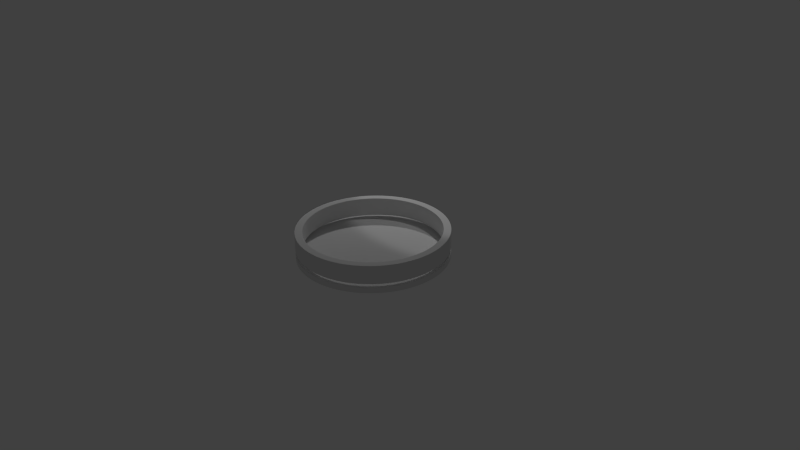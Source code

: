 # Source: bee_arena_1.blend  (saved by Blender 2.76.0; exported with 4.5.12 LTS)
import bpy
from mathutils import Matrix  # noqa: F401  (used for matrix-valued properties, if any)

bpy.ops.wm.read_factory_settings(use_empty=True)
scene = bpy.context.scene
scene.name = 'Scene'

# ---- collections
col_collection_1 = bpy.data.collections.new('Collection 1'); scene.collection.children.link(col_collection_1)
col_collection_2 = bpy.data.collections.new('Collection 2'); scene.collection.children.link(col_collection_2)

# ---- materials (node trees are filled in below, after node groups)
mat_arena_floor = bpy.data.materials.new('Arena Floor')
mat_arena_floor.alpha_threshold = 0.0
mat_arena_floor.use_transparent_shadow = False
mat_arena_floor.roughness = 0.5

# ---- material node trees

# ---- world
world_world = bpy.data.worlds.new('World'); scene.world = world_world
world_world.color = (0.05088, 0.05088, 0.05088)
world_world.use_sun_shadow = False
world_world.sun_shadow_jitter_overblur = 0.0
world_world.cycles.sampling_method = 'MANUAL'
world_world.cycles.sample_map_resolution = 256

# ---- cameras
cam_camera = bpy.data.cameras.new('Camera')
cam_camera.clip_end = 100.0
cam_camera.lens = 35.0
cam_camera.sensor_width = 32.0
cam_camera.sensor_height = 18.0
cam_camera.ortho_scale = 7.314
cam_camera.dof.focus_distance = 0.0
cam_camera.dof.aperture_fstop = 128.0

# ---- lights
light_spot = bpy.data.lights.new('Spot', 'SPOT')
light_spot.transmission_factor = 0.0
light_spot.energy = 100.0
light_spot.shadow_buffer_clip_start = 0.5
light_spot.shadow_soft_size = 0.1
light_spot.shadow_maximum_resolution = 0.006
light_spot.use_absolute_resolution = True
light_spot.cycles.use_multiple_importance_sampling = False
light_point = bpy.data.lights.new('Point', 'POINT')
light_point.transmission_factor = 0.0
light_point.energy = 100.0
light_point.shadow_buffer_clip_start = 0.5
light_point.shadow_soft_size = 0.1
light_point.shadow_maximum_resolution = 0.006
light_point.use_absolute_resolution = True
light_point.cycles.use_multiple_importance_sampling = False

# ---- meshes
me_cylinder_002 = bpy.data.meshes.new('Cylinder.002')
me_cylinder_002.from_pydata([(0.0, 1.0, -1.0), (0.0, 1.0, 1.0), (0.1951, 0.9808, -1.0), (0.1951, 0.9808, 1.0), (0.3827, 0.9239, -1.0), (0.3827, 0.9239, 1.0), (0.5556, 0.8315, -1.0), (0.5556, 0.8315, 1.0), (0.7071, 0.7071, -1.0), (0.7071, 0.7071, 1.0), (0.8315, 0.5556, -1.0), (0.8315, 0.5556, 1.0), (0.9239, 0.3827, -1.0), (0.9239, 0.3827, 1.0), (0.9808, 0.1951, -1.0), (0.9808, 0.1951, 1.0), (1.0, 7.55e-08, -1.0), (1.0, 7.55e-08, 1.0), (0.9808, -0.1951, -1.0), (0.9808, -0.1951, 1.0), (0.9239, -0.3827, -1.0), (0.9239, -0.3827, 1.0), (0.8315, -0.5556, -1.0), (0.8315, -0.5556, 1.0), (0.7071, -0.7071, -1.0), (0.7071, -0.7071, 1.0), (0.5556, -0.8315, -1.0), (0.5556, -0.8315, 1.0), (0.3827, -0.9239, -1.0), (0.3827, -0.9239, 1.0), (0.1951, -0.9808, -1.0), (0.1951, -0.9808, 1.0), (-3.258e-07, -1.0, -1.0), (-3.258e-07, -1.0, 1.0), (-0.1951, -0.9808, -1.0), (-0.1951, -0.9808, 1.0), (-0.3827, -0.9239, -1.0), (-0.3827, -0.9239, 1.0), (-0.5556, -0.8315, -1.0), (-0.5556, -0.8315, 1.0), (-0.7071, -0.7071, -1.0), (-0.7071, -0.7071, 1.0), (-0.8315, -0.5556, -1.0), (-0.8315, -0.5556, 1.0), (-0.9239, -0.3827, -1.0), (-0.9239, -0.3827, 1.0), (-0.9808, -0.1951, -1.0), (-0.9808, -0.1951, 1.0), (-1.0, 9.656e-07, -1.0), (-1.0, 9.656e-07, 1.0), (-0.9808, 0.1951, -1.0), (-0.9808, 0.1951, 1.0), (-0.9239, 0.3827, -1.0), (-0.9239, 0.3827, 1.0), (-0.8315, 0.5556, -1.0), (-0.8315, 0.5556, 1.0), (-0.7071, 0.7071, -1.0), (-0.7071, 0.7071, 1.0), (-0.5556, 0.8315, -1.0), (-0.5556, 0.8315, 1.0), (-0.3827, 0.9239, -1.0), (-0.3827, 0.9239, 1.0), (-0.1951, 0.9808, -1.0), (-0.1951, 0.9808, 1.0), (0.0, 1.0, 0.6667), (0.1951, 0.9808, 0.6667), (0.3827, 0.9239, 0.6667), (0.5556, 0.8315, 0.6667), (0.7071, 0.7071, 0.6667), (0.8315, 0.5556, 0.6667), (0.9239, 0.3827, 0.6667), (0.9808, 0.1951, 0.6667), (1.0, 7.55e-08, 0.6667), (0.9808, -0.1951, 0.6667), (0.9239, -0.3827, 0.6667), (0.8315, -0.5556, 0.6667), (0.7071, -0.7071, 0.6667), (0.5556, -0.8315, 0.6667), (0.3827, -0.9239, 0.6667), (0.1951, -0.9808, 0.6667), (-3.258e-07, -1.0, 0.6667), (-0.1951, -0.9808, 0.6667), (-0.3827, -0.9239, 0.6667), (-0.5556, -0.8315, 0.6667), (-0.7071, -0.7071, 0.6667), (-0.8315, -0.5556, 0.6667), (-0.9239, -0.3827, 0.6667), (-0.9808, -0.1951, 0.6667), (-1.0, 9.656e-07, 0.6667), (-0.9808, 0.1951, 0.6667), (-0.9239, 0.3827, 0.6667), (-0.8315, 0.5556, 0.6667), (-0.7071, 0.7071, 0.6667), (-0.5556, 0.8315, 0.6667), (-0.3827, 0.9239, 0.6667), (-0.1951, 0.9808, 0.6667), (0.1951, 0.9808, -0.6795), (0.3827, 0.9239, -0.6795), (0.5556, 0.8315, -0.6795), (0.7071, 0.7071, -0.6795), (0.8315, 0.5556, -0.6795), (0.9239, 0.3827, -0.6795), (0.9808, 0.1951, -0.6795), (1.0, 7.55e-08, -0.6795), (0.9808, -0.1951, -0.6795), (0.9239, -0.3827, -0.6795), (0.8315, -0.5556, -0.6795), (0.7071, -0.7071, -0.6795), (0.5556, -0.8315, -0.6795), (0.3827, -0.9239, -0.6795), (0.1951, -0.9808, -0.6795), (-3.258e-07, -1.0, -0.6795), (-0.1951, -0.9808, -0.6795), (-0.3827, -0.9239, -0.6795), (-0.5556, -0.8315, -0.6795), (-0.7071, -0.7071, -0.6795), (-0.8315, -0.5556, -0.6795), (-0.9239, -0.3827, -0.6795), (-0.9808, -0.1951, -0.6795), (-1.0, 9.656e-07, -0.6795), (-0.9808, 0.1951, -0.6795), (-0.9239, 0.3827, -0.6795), (-0.8315, 0.5556, -0.6795), (-0.7071, 0.7071, -0.6795), (-0.5556, 0.8315, -0.6795), (-0.3827, 0.9239, -0.6795), (-0.1951, 0.9808, -0.6795), (0.0, 1.0, -0.6795), (0.192, 0.9653, 1.0), (1.87e-09, 0.9843, 1.0), (0.3767, 0.9093, 1.0), (0.5468, 0.8184, 1.0), (0.696, 0.696, 1.0), (0.8184, 0.5468, 1.0), (0.9093, 0.3767, 1.0), (0.9653, 0.192, 1.0), (0.9843, 7.894e-08, 1.0), (0.9653, -0.192, 1.0), (0.9093, -0.3767, 1.0), (0.8184, -0.5468, 1.0), (0.696, -0.696, 1.0), (0.5468, -0.8184, 1.0), (0.3767, -0.9093, 1.0), (0.192, -0.9653, 1.0), (-3.188e-07, -0.9843, 1.0), (-0.192, -0.9653, 1.0), (-0.3767, -0.9093, 1.0), (-0.5468, -0.8184, 1.0), (-0.696, -0.696, 1.0), (-0.8184, -0.5468, 1.0), (-0.9093, -0.3767, 1.0), (-0.9653, -0.192, 1.0), (-0.9843, 9.55e-07, 1.0), (-0.9653, 0.192, 1.0), (-0.9093, 0.3767, 1.0), (-0.8184, 0.5468, 1.0), (-0.696, 0.696, 1.0), (-0.5468, 0.8184, 1.0), (-0.3767, 0.9093, 1.0), (-0.192, 0.9653, 1.0), (2.983e-09, 0.9749, -1.0), (0.1902, 0.9561, -1.0), (0.3731, 0.9007, -1.0), (0.5416, 0.8106, -1.0), (0.6893, 0.6893, -1.0), (0.8106, 0.5416, -1.0), (0.9007, 0.3731, -1.0), (0.9561, 0.1902, -1.0), (0.9749, 8.1e-08, -1.0), (0.9561, -0.1902, -1.0), (0.9007, -0.3731, -1.0), (0.8106, -0.5416, -1.0), (0.6893, -0.6893, -1.0), (0.5416, -0.8106, -1.0), (0.3731, -0.9007, -1.0), (0.1902, -0.9561, -1.0), (-3.147e-07, -0.9749, -1.0), (-0.1902, -0.9561, -1.0), (-0.3731, -0.9007, -1.0), (-0.5416, -0.8106, -1.0), (-0.6893, -0.6893, -1.0), (-0.8106, -0.5416, -1.0), (-0.9007, -0.3731, -1.0), (-0.9561, -0.1902, -1.0), (-0.9749, 9.487e-07, -1.0), (-0.9561, 0.1902, -1.0), (-0.9007, 0.3731, -1.0), (-0.8106, 0.5416, -1.0), (-0.6893, 0.6893, -1.0), (-0.5416, 0.8106, -1.0), (-0.3731, 0.9007, -1.0), (-0.1902, 0.9561, -1.0)], [], [(64, 1, 3, 65), (65, 3, 5, 66), (66, 5, 7, 67), (67, 7, 9, 68), (68, 9, 11, 69), (69, 11, 13, 70), (70, 13, 15, 71), (71, 15, 17, 72), (72, 17, 19, 73), (73, 19, 21, 74), (74, 21, 23, 75), (75, 23, 25, 76), (76, 25, 27, 77), (77, 27, 29, 78), (78, 29, 31, 79), (79, 31, 33, 80), (80, 33, 35, 81), (81, 35, 37, 82), (82, 37, 39, 83), (83, 39, 41, 84), (84, 41, 43, 85), (85, 43, 45, 86), (86, 45, 47, 87), (87, 47, 49, 88), (88, 49, 51, 89), (89, 51, 53, 90), (90, 53, 55, 91), (91, 55, 57, 92), (92, 57, 59, 93), (93, 59, 61, 94), (15, 13, 134, 135), (95, 63, 1, 64), (94, 61, 63, 95), (48, 50, 185, 184), (125, 94, 95, 126), (126, 95, 64, 127), (124, 93, 94, 125), (123, 92, 93, 124), (122, 91, 92, 123), (121, 90, 91, 122), (120, 89, 90, 121), (119, 88, 89, 120), (118, 87, 88, 119), (117, 86, 87, 118), (116, 85, 86, 117), (115, 84, 85, 116), (114, 83, 84, 115), (113, 82, 83, 114), (112, 81, 82, 113), (111, 80, 81, 112), (110, 79, 80, 111), (109, 78, 79, 110), (108, 77, 78, 109), (107, 76, 77, 108), (106, 75, 76, 107), (105, 74, 75, 106), (104, 73, 74, 105), (103, 72, 73, 104), (102, 71, 72, 103), (101, 70, 71, 102), (100, 69, 70, 101), (99, 68, 69, 100), (98, 67, 68, 99), (97, 66, 67, 98), (96, 65, 66, 97), (127, 64, 65, 96), (0, 127, 96, 2), (2, 96, 97, 4), (4, 97, 98, 6), (6, 98, 99, 8), (8, 99, 100, 10), (10, 100, 101, 12), (12, 101, 102, 14), (14, 102, 103, 16), (16, 103, 104, 18), (18, 104, 105, 20), (20, 105, 106, 22), (22, 106, 107, 24), (24, 107, 108, 26), (26, 108, 109, 28), (28, 109, 110, 30), (30, 110, 111, 32), (32, 111, 112, 34), (34, 112, 113, 36), (36, 113, 114, 38), (38, 114, 115, 40), (40, 115, 116, 42), (42, 116, 117, 44), (44, 117, 118, 46), (46, 118, 119, 48), (48, 119, 120, 50), (50, 120, 121, 52), (52, 121, 122, 54), (54, 122, 123, 56), (56, 123, 124, 58), (58, 124, 125, 60), (62, 126, 127, 0), (60, 125, 126, 62), (128, 129, 159, 158, 157, 156, 155, 154, 153, 152, 151, 150, 149, 148, 147, 146, 145, 144, 143, 142, 141, 140, 139, 138, 137, 136, 135, 134, 133, 132, 131, 130), (33, 31, 143, 144), (51, 49, 152, 153), (7, 5, 130, 131), (25, 23, 139, 140), (43, 41, 148, 149), (61, 59, 157, 158), (17, 15, 135, 136), (35, 33, 144, 145), (53, 51, 153, 154), (9, 7, 131, 132), (27, 25, 140, 141), (45, 43, 149, 150), (63, 61, 158, 159), (19, 17, 136, 137), (37, 35, 145, 146), (55, 53, 154, 155), (11, 9, 132, 133), (29, 27, 141, 142), (47, 45, 150, 151), (3, 1, 129, 128), (1, 63, 159, 129), (21, 19, 137, 138), (39, 37, 146, 147), (57, 55, 155, 156), (13, 11, 133, 134), (31, 29, 142, 143), (49, 47, 151, 152), (5, 3, 128, 130), (23, 21, 138, 139), (41, 39, 147, 148), (59, 57, 156, 157), (160, 161, 162, 163, 164, 165, 166, 167, 168, 169, 170, 171, 172, 173, 174, 175, 176, 177, 178, 179, 180, 181, 182, 183, 184, 185, 186, 187, 188, 189, 190, 191), (4, 6, 163, 162), (22, 24, 172, 171), (40, 42, 181, 180), (58, 60, 190, 189), (14, 16, 168, 167), (32, 34, 177, 176), (50, 52, 186, 185), (6, 8, 164, 163), (24, 26, 173, 172), (42, 44, 182, 181), (60, 62, 191, 190), (16, 18, 169, 168), (34, 36, 178, 177), (52, 54, 187, 186), (8, 10, 165, 164), (26, 28, 174, 173), (44, 46, 183, 182), (0, 2, 161, 160), (62, 0, 160, 191), (18, 20, 170, 169), (36, 38, 179, 178), (54, 56, 188, 187), (10, 12, 166, 165), (28, 30, 175, 174), (46, 48, 184, 183), (2, 4, 162, 161), (20, 22, 171, 170), (38, 40, 180, 179), (56, 58, 189, 188), (12, 14, 167, 166), (30, 32, 176, 175)])
me_cylinder_002.materials.append(mat_arena_floor)
me_cylinder_002.use_remesh_preserve_volume = False
me_cylinder_002.use_remesh_preserve_attributes = False
me_cylinder_002.use_mirror_vertex_groups = False
me_cylinder_002.update()
me_cylinder_004 = bpy.data.meshes.new('Cylinder.004')
me_cylinder_004.from_pydata([(-7.194e-08, 1.0, -0.1254), (-7.194e-08, 1.0, 0.1254), (0.1951, 0.9808, -0.1254), (0.1951, 0.9808, 0.1254), (0.3827, 0.9239, -0.1254), (0.3827, 0.9239, 0.1254), (0.5556, 0.8315, -0.1254), (0.5556, 0.8315, 0.1254), (0.7071, 0.7071, -0.1254), (0.7071, 0.7071, 0.1254), (0.8315, 0.5556, -0.1254), (0.8315, 0.5556, 0.1254), (0.9239, 0.3827, -0.1254), (0.9239, 0.3827, 0.1254), (0.9808, 0.1951, -0.1254), (0.9808, 0.1951, 0.1254), (1.0, -2.537e-07, -0.1254), (1.0, -2.537e-07, 0.1254), (0.9808, -0.1951, -0.1254), (0.9808, -0.1951, 0.1254), (0.9239, -0.3827, -0.1254), (0.9239, -0.3827, 0.1254), (0.8315, -0.5556, -0.1254), (0.8315, -0.5556, 0.1254), (0.7071, -0.7071, -0.1254), (0.7071, -0.7071, 0.1254), (0.5556, -0.8315, -0.1254), (0.5556, -0.8315, 0.1254), (0.3827, -0.9239, -0.1254), (0.3827, -0.9239, 0.1254), (0.1951, -0.9808, -0.1254), (0.1951, -0.9808, 0.1254), (-3.978e-07, -1.0, -0.1254), (-3.978e-07, -1.0, 0.1254), (-0.1951, -0.9808, -0.1254), (-0.1951, -0.9808, 0.1254), (-0.3827, -0.9239, -0.1254), (-0.3827, -0.9239, 0.1254), (-0.5556, -0.8315, -0.1254), (-0.5556, -0.8315, 0.1254), (-0.7071, -0.7071, -0.1254), (-0.7071, -0.7071, 0.1254), (-0.8315, -0.5556, -0.1254), (-0.8315, -0.5556, 0.1254), (-0.9239, -0.3827, -0.1254), (-0.9239, -0.3827, 0.1254), (-0.9808, -0.1951, -0.1254), (-0.9808, -0.1951, 0.1254), (-1.0, 6.364e-07, -0.1254), (-1.0, 6.364e-07, 0.1254), (-0.9808, 0.1951, -0.1254), (-0.9808, 0.1951, 0.1254), (-0.9239, 0.3827, -0.1254), (-0.9239, 0.3827, 0.1254), (-0.8315, 0.5556, -0.1254), (-0.8315, 0.5556, 0.1254), (-0.7071, 0.7071, -0.1254), (-0.7071, 0.7071, 0.1254), (-0.5556, 0.8315, -0.1254), (-0.5556, 0.8315, 0.1254), (-0.3827, 0.9239, -0.1254), (-0.3827, 0.9239, 0.1254), (-0.1951, 0.9808, -0.1254), (-0.1951, 0.9808, 0.1254), (0.1756, 0.8827, 0.1254), (-6.007e-08, 0.9, 0.1254), (0.3444, 0.8315, 0.1254), (0.5, 0.7483, 0.1254), (0.6364, 0.6364, 0.1254), (0.7483, 0.5, 0.1254), (0.8315, 0.3444, 0.1254), (0.8827, 0.1756, 0.1254), (0.9, -2.318e-07, 0.1254), (0.8827, -0.1756, 0.1254), (0.8315, -0.3444, 0.1254), (0.7483, -0.5, 0.1254), (0.6364, -0.6364, 0.1254), (0.5, -0.7483, 0.1254), (0.3444, -0.8315, 0.1254), (0.1756, -0.8827, 0.1254), (-3.533e-07, -0.9, 0.1254), (-0.1756, -0.8827, 0.1254), (-0.3444, -0.8315, 0.1254), (-0.5, -0.7483, 0.1254), (-0.6364, -0.6364, 0.1254), (-0.7483, -0.5, 0.1254), (-0.8315, -0.3444, 0.1254), (-0.8827, -0.1756, 0.1254), (-0.9, 5.692e-07, 0.1254), (-0.8827, 0.1756, 0.1254), (-0.8315, 0.3444, 0.1254), (-0.7483, 0.5, 0.1254), (-0.6364, 0.6364, 0.1254), (-0.5, 0.7483, 0.1254), (-0.3444, 0.8315, 0.1254), (-0.1756, 0.8827, 0.1254), (0.1756, 0.8827, -0.1254), (-6.007e-08, 0.9, -0.1254), (0.3444, 0.8315, -0.1254), (0.5, 0.7483, -0.1254), (0.6364, 0.6364, -0.1254), (0.7483, 0.5, -0.1254), (0.8315, 0.3444, -0.1254), (0.8827, 0.1756, -0.1254), (0.9, -2.318e-07, -0.1254), (0.8827, -0.1756, -0.1254), (0.8315, -0.3444, -0.1254), (0.7483, -0.5, -0.1254), (0.6364, -0.6364, -0.1254), (0.5, -0.7483, -0.1254), (0.3444, -0.8315, -0.1254), (0.1756, -0.8827, -0.1254), (-3.533e-07, -0.9, -0.1254), (-0.1756, -0.8827, -0.1254), (-0.3444, -0.8315, -0.1254), (-0.5, -0.7483, -0.1254), (-0.6364, -0.6364, -0.1254), (-0.7483, -0.5, -0.1254), (-0.8315, -0.3444, -0.1254), (-0.8827, -0.1756, -0.1254), (-0.9, 5.692e-07, -0.1254), (-0.8827, 0.1756, -0.1254), (-0.8315, 0.3444, -0.1254), (-0.7483, 0.5, -0.1254), (-0.6364, 0.6364, -0.1254), (-0.5, 0.7483, -0.1254), (-0.3444, 0.8315, -0.1254), (-0.1756, 0.8827, -0.1254), (-7.194e-08, 1.0, 0.111), (0.1951, 0.9808, 0.111), (0.3827, 0.9239, 0.111), (0.5556, 0.8315, 0.111), (0.7071, 0.7071, 0.111), (0.8315, 0.5556, 0.111), (0.9239, 0.3827, 0.111), (0.9808, 0.1951, 0.111), (1.0, -2.537e-07, 0.111), (0.9808, -0.1951, 0.111), (0.9239, -0.3827, 0.111), (0.8315, -0.5556, 0.111), (0.7071, -0.7071, 0.111), (0.5556, -0.8315, 0.111), (0.3827, -0.9239, 0.111), (0.1951, -0.9808, 0.111), (-3.978e-07, -1.0, 0.111), (-0.1951, -0.9808, 0.111), (-0.3827, -0.9239, 0.111), (-0.5556, -0.8315, 0.111), (-0.7071, -0.7071, 0.111), (-0.8315, -0.5556, 0.111), (-0.9239, -0.3827, 0.111), (-0.9808, -0.1951, 0.111), (-1.0, 6.364e-07, 0.111), (-0.9808, 0.1951, 0.111), (-0.9239, 0.3827, 0.111), (-0.8315, 0.5556, 0.111), (-0.7071, 0.7071, 0.111), (-0.5556, 0.8315, 0.111), (-0.3827, 0.9239, 0.111), (-0.1951, 0.9808, 0.111), (0.1951, 0.9808, -0.113), (0.3827, 0.9239, -0.113), (0.5556, 0.8315, -0.113), (0.7071, 0.7071, -0.113), (0.8315, 0.5556, -0.113), (0.9239, 0.3827, -0.113), (0.9808, 0.1951, -0.113), (1.0, -2.537e-07, -0.113), (0.9808, -0.1951, -0.113), (0.9239, -0.3827, -0.113), (0.8315, -0.5556, -0.113), (0.7071, -0.7071, -0.113), (0.5556, -0.8315, -0.113), (0.3827, -0.9239, -0.113), (0.1951, -0.9808, -0.113), (-3.978e-07, -1.0, -0.113), (-0.1951, -0.9808, -0.113), (-0.3827, -0.9239, -0.113), (-0.5556, -0.8315, -0.113), (-0.7071, -0.7071, -0.113), (-0.8315, -0.5556, -0.113), (-0.9239, -0.3827, -0.113), (-0.9808, -0.1951, -0.113), (-1.0, 6.364e-07, -0.113), (-0.9808, 0.1951, -0.113), (-0.9239, 0.3827, -0.113), (-0.8315, 0.5556, -0.113), (-0.7071, 0.7071, -0.113), (-0.5556, 0.8315, -0.113), (-0.3827, 0.9239, -0.113), (-0.1951, 0.9808, -0.113), (-7.194e-08, 1.0, -0.113), (0.5, -0.7483, 0.114), (0.3444, -0.8315, 0.114), (-6.007e-08, 0.9, 0.114), (0.1756, 0.8827, 0.114), (-0.7483, 0.5, 0.114), (-0.6364, 0.6364, 0.114), (0.1756, -0.8827, 0.114), (0.3444, 0.8315, 0.114), (-0.5, 0.7483, 0.114), (-3.533e-07, -0.9, 0.114), (0.5, 0.7483, 0.114), (-0.3444, 0.8315, 0.114), (-0.1756, -0.8827, 0.114), (0.6364, 0.6364, 0.114), (-0.1756, 0.8827, 0.114), (-0.3444, -0.8315, 0.114), (0.7483, 0.5, 0.114), (-0.5, -0.7483, 0.114), (0.8315, 0.3444, 0.114), (-0.6364, -0.6364, 0.114), (0.8827, 0.1756, 0.114), (-0.7483, -0.5, 0.114), (0.9, -2.318e-07, 0.114), (-0.8315, -0.3444, 0.114), (0.8827, -0.1756, 0.114), (-0.8827, -0.1756, 0.114), (0.8315, -0.3444, 0.114), (-0.9, 5.692e-07, 0.114), (0.7483, -0.5, 0.114), (-0.8827, 0.1756, 0.114), (0.6364, -0.6364, 0.114), (-0.8315, 0.3444, 0.114), (0.5, -0.7483, -0.1141), (-6.007e-08, 0.9, -0.1141), (-0.7483, 0.5, -0.1141), (0.3444, -0.8315, -0.1141), (0.1756, 0.8827, -0.1141), (-0.6364, 0.6364, -0.1141), (0.1756, -0.8827, -0.1141), (0.3444, 0.8315, -0.1141), (-0.5, 0.7483, -0.1141), (-3.533e-07, -0.9, -0.1141), (0.5, 0.7483, -0.1141), (-0.3444, 0.8315, -0.1141), (-0.1756, -0.8827, -0.1141), (0.6364, 0.6364, -0.1141), (-0.1756, 0.8827, -0.1141), (-0.3444, -0.8315, -0.1141), (0.7483, 0.5, -0.1141), (-0.5, -0.7483, -0.1141), (0.8315, 0.3444, -0.1141), (-0.6364, -0.6364, -0.1141), (0.8827, 0.1756, -0.1141), (-0.7483, -0.5, -0.1141), (0.9, -2.318e-07, -0.1141), (-0.8315, -0.3444, -0.1141), (0.8827, -0.1756, -0.1141), (-0.8827, -0.1756, -0.1141), (0.8315, -0.3444, -0.1141), (-0.9, 5.692e-07, -0.1141), (0.7483, -0.5, -0.1141), (-0.8827, 0.1756, -0.1141), (0.6364, -0.6364, -0.1141), (-0.8315, 0.3444, -0.1141), (0.8924, -0.1775, 0.1254), (0.8406, -0.3482, 0.1254), (-0.3482, -0.8406, 0.1254), (-0.5055, -0.7565, 0.1254), (-0.7565, 0.5055, 0.1254), (-0.6434, 0.6434, 0.1254), (0.7565, 0.5055, 0.1254), (0.8406, 0.3482, 0.1254), (0.3482, -0.8406, 0.1254), (0.1775, -0.8924, 0.1254), (-0.8924, -0.1775, 0.1254), (-0.9099, 5.759e-07, 0.1254), (0.1775, 0.8924, 0.1254), (0.3482, 0.8406, 0.1254), (0.7565, -0.5055, 0.1254), (-0.6434, -0.6434, 0.1254), (-0.5055, 0.7565, 0.1254), (0.8924, 0.1775, 0.1254), (-3.577e-07, -0.9099, 0.1254), (-0.8924, 0.1775, 0.1254), (0.5055, 0.7565, 0.1254), (0.6434, -0.6434, 0.1254), (-0.7565, -0.5055, 0.1254), (-0.3482, 0.8406, 0.1254), (0.9099, -2.34e-07, 0.1254), (-0.1775, -0.8924, 0.1254), (-0.8406, 0.3482, 0.1254), (0.6434, 0.6434, 0.1254), (0.5055, -0.7565, 0.1254), (-0.8406, -0.3482, 0.1254), (-0.1775, 0.8924, 0.1254), (-6.124e-08, 0.9099, 0.1254), (0.9142, -0.3787, 0.1254), (-0.5497, -0.8227, 0.1254), (-0.6997, 0.6997, 0.1254), (0.9142, 0.3787, 0.1254), (0.193, -0.9705, 0.1254), (-0.9895, 6.293e-07, 0.1254), (0.3787, 0.9142, 0.1254), (0.8227, -0.5497, 0.1254), (-0.6997, -0.6997, 0.1254), (-0.5497, 0.8227, 0.1254), (0.9705, 0.193, 0.1254), (-3.931e-07, -0.9895, 0.1254), (-0.9705, 0.193, 0.1254), (0.5497, 0.8227, 0.1254), (0.6997, -0.6997, 0.1254), (-0.8227, -0.5497, 0.1254), (-0.3787, 0.9142, 0.1254), (0.9895, -2.514e-07, 0.1254), (-0.193, -0.9705, 0.1254), (-0.9142, 0.3787, 0.1254), (0.6997, 0.6997, 0.1254), (0.5497, -0.8227, 0.1254), (-0.9142, -0.3787, 0.1254), (-0.193, 0.9705, 0.1254), (0.9705, -0.193, 0.1254), (-0.3787, -0.9142, 0.1254), (-0.8227, 0.5497, 0.1254), (0.8227, 0.5497, 0.1254), (0.3787, -0.9142, 0.1254), (-0.9705, -0.193, 0.1254), (0.193, 0.9705, 0.1254), (-7.07e-08, 0.9895, 0.1254)], [], [(128, 1, 3, 129), (129, 3, 5, 130), (130, 5, 7, 131), (131, 7, 9, 132), (132, 9, 11, 133), (133, 11, 13, 134), (134, 13, 15, 135), (135, 15, 17, 136), (136, 17, 19, 137), (137, 19, 21, 138), (138, 21, 23, 139), (139, 23, 25, 140), (140, 25, 27, 141), (141, 27, 29, 142), (142, 29, 31, 143), (143, 31, 33, 144), (144, 33, 35, 145), (145, 35, 37, 146), (146, 37, 39, 147), (147, 39, 41, 148), (148, 41, 43, 149), (149, 43, 45, 150), (150, 45, 47, 151), (151, 47, 49, 152), (152, 49, 51, 153), (153, 51, 53, 154), (154, 53, 55, 155), (155, 55, 57, 156), (156, 57, 59, 157), (157, 59, 61, 158), (257, 256, 73, 74), (159, 63, 1, 128), (158, 61, 63, 159), (227, 224, 109, 110), (259, 258, 82, 83), (261, 260, 91, 92), (263, 262, 69, 70), (265, 264, 78, 79), (267, 266, 87, 88), (269, 268, 64, 66), (270, 257, 74, 75), (271, 259, 83, 84), (272, 261, 92, 93), (273, 263, 70, 71), (274, 265, 79, 80), (275, 267, 88, 89), (276, 269, 66, 67), (277, 270, 75, 76), (278, 271, 84, 85), (279, 272, 93, 94), (280, 273, 71, 72), (281, 274, 80, 81), (282, 275, 89, 90), (283, 276, 67, 68), (284, 277, 76, 77), (285, 278, 85, 86), (286, 279, 94, 95), (256, 280, 72, 73), (258, 281, 81, 82), (260, 282, 90, 91), (262, 283, 68, 69), (264, 284, 77, 78), (266, 285, 86, 87), (268, 287, 65, 64), (287, 286, 95, 65), (228, 225, 97, 96), (229, 226, 123, 124), (230, 227, 110, 111), (231, 228, 96, 98), (232, 229, 124, 125), (233, 230, 111, 112), (234, 231, 98, 99), (235, 232, 125, 126), (236, 233, 112, 113), (237, 234, 99, 100), (238, 235, 126, 127), (239, 236, 113, 114), (240, 237, 100, 101), (225, 238, 127, 97), (241, 239, 114, 115), (242, 240, 101, 102), (243, 241, 115, 116), (244, 242, 102, 103), (245, 243, 116, 117), (246, 244, 103, 104), (247, 245, 117, 118), (248, 246, 104, 105), (249, 247, 118, 119), (250, 248, 105, 106), (251, 249, 119, 120), (252, 250, 106, 107), (253, 251, 120, 121), (254, 252, 107, 108), (255, 253, 121, 122), (224, 254, 108, 109), (226, 255, 122, 123), (32, 34, 113, 112), (34, 36, 114, 113), (36, 38, 115, 114), (38, 40, 116, 115), (40, 42, 117, 116), (30, 32, 112, 111), (28, 30, 111, 110), (26, 28, 110, 109), (24, 26, 109, 108), (22, 24, 108, 107), (20, 22, 107, 106), (18, 20, 106, 105), (16, 18, 105, 104), (14, 16, 104, 103), (12, 14, 103, 102), (10, 12, 102, 101), (8, 10, 101, 100), (6, 8, 100, 99), (4, 6, 99, 98), (2, 4, 98, 96), (0, 2, 96, 97), (62, 0, 97, 127), (60, 62, 127, 126), (58, 60, 126, 125), (56, 58, 125, 124), (54, 56, 124, 123), (52, 54, 123, 122), (50, 52, 122, 121), (48, 50, 121, 120), (46, 48, 120, 119), (44, 46, 119, 118), (42, 44, 118, 117), (189, 158, 159, 190), (190, 159, 128, 191), (188, 157, 158, 189), (187, 156, 157, 188), (186, 155, 156, 187), (185, 154, 155, 186), (184, 153, 154, 185), (183, 152, 153, 184), (182, 151, 152, 183), (181, 150, 151, 182), (180, 149, 150, 181), (179, 148, 149, 180), (178, 147, 148, 179), (177, 146, 147, 178), (176, 145, 146, 177), (175, 144, 145, 176), (174, 143, 144, 175), (173, 142, 143, 174), (172, 141, 142, 173), (171, 140, 141, 172), (170, 139, 140, 171), (169, 138, 139, 170), (168, 137, 138, 169), (167, 136, 137, 168), (166, 135, 136, 167), (165, 134, 135, 166), (164, 133, 134, 165), (163, 132, 133, 164), (162, 131, 132, 163), (161, 130, 131, 162), (160, 129, 130, 161), (191, 128, 129, 160), (0, 191, 160, 2), (2, 160, 161, 4), (4, 161, 162, 6), (6, 162, 163, 8), (8, 163, 164, 10), (10, 164, 165, 12), (12, 165, 166, 14), (14, 166, 167, 16), (16, 167, 168, 18), (18, 168, 169, 20), (20, 169, 170, 22), (22, 170, 171, 24), (24, 171, 172, 26), (26, 172, 173, 28), (28, 173, 174, 30), (30, 174, 175, 32), (32, 175, 176, 34), (34, 176, 177, 36), (36, 177, 178, 38), (38, 178, 179, 40), (40, 179, 180, 42), (42, 180, 181, 44), (44, 181, 182, 46), (46, 182, 183, 48), (48, 183, 184, 50), (50, 184, 185, 52), (52, 185, 186, 54), (54, 186, 187, 56), (56, 187, 188, 58), (58, 188, 189, 60), (62, 190, 191, 0), (60, 189, 190, 62), (91, 90, 223, 196), (77, 76, 222, 192), (90, 89, 221, 223), (76, 75, 220, 222), (89, 88, 219, 221), (75, 74, 218, 220), (88, 87, 217, 219), (74, 73, 216, 218), (87, 86, 215, 217), (73, 72, 214, 216), (86, 85, 213, 215), (72, 71, 212, 214), (85, 84, 211, 213), (71, 70, 210, 212), (84, 83, 209, 211), (70, 69, 208, 210), (83, 82, 207, 209), (65, 95, 206, 194), (69, 68, 205, 208), (82, 81, 204, 207), (95, 94, 203, 206), (68, 67, 202, 205), (81, 80, 201, 204), (94, 93, 200, 203), (67, 66, 199, 202), (80, 79, 198, 201), (93, 92, 197, 200), (66, 64, 195, 199), (79, 78, 193, 198), (92, 91, 196, 197), (64, 65, 194, 195), (78, 77, 192, 193), (196, 223, 255, 226), (192, 222, 254, 224), (223, 221, 253, 255), (222, 220, 252, 254), (221, 219, 251, 253), (220, 218, 250, 252), (219, 217, 249, 251), (218, 216, 248, 250), (217, 215, 247, 249), (216, 214, 246, 248), (215, 213, 245, 247), (214, 212, 244, 246), (213, 211, 243, 245), (212, 210, 242, 244), (211, 209, 241, 243), (210, 208, 240, 242), (209, 207, 239, 241), (194, 206, 238, 225), (208, 205, 237, 240), (207, 204, 236, 239), (206, 203, 235, 238), (205, 202, 234, 237), (204, 201, 233, 236), (203, 200, 232, 235), (202, 199, 231, 234), (201, 198, 230, 233), (200, 197, 229, 232), (199, 195, 228, 231), (198, 193, 227, 230), (197, 196, 226, 229), (195, 194, 225, 228), (193, 192, 224, 227), (319, 311, 286, 287), (318, 319, 287, 268), (317, 310, 285, 266), (316, 309, 284, 264), (315, 308, 283, 262), (314, 307, 282, 260), (313, 306, 281, 258), (312, 305, 280, 256), (311, 304, 279, 286), (310, 303, 278, 285), (309, 302, 277, 284), (308, 301, 276, 283), (307, 300, 275, 282), (306, 299, 274, 281), (305, 298, 273, 280), (304, 297, 272, 279), (303, 296, 271, 278), (302, 295, 270, 277), (301, 294, 269, 276), (300, 293, 267, 275), (299, 292, 265, 274), (298, 291, 263, 273), (297, 290, 261, 272), (296, 289, 259, 271), (295, 288, 257, 270), (294, 318, 268, 269), (293, 317, 266, 267), (292, 316, 264, 265), (291, 315, 262, 263), (290, 314, 260, 261), (289, 313, 258, 259), (288, 312, 256, 257), (21, 19, 312, 288), (39, 37, 313, 289), (57, 55, 314, 290), (13, 11, 315, 291), (31, 29, 316, 292), (49, 47, 317, 293), (5, 3, 318, 294), (23, 21, 288, 295), (41, 39, 289, 296), (59, 57, 290, 297), (15, 13, 291, 298), (33, 31, 292, 299), (51, 49, 293, 300), (7, 5, 294, 301), (25, 23, 295, 302), (43, 41, 296, 303), (61, 59, 297, 304), (17, 15, 298, 305), (35, 33, 299, 306), (53, 51, 300, 307), (9, 7, 301, 308), (27, 25, 302, 309), (45, 43, 303, 310), (63, 61, 304, 311), (19, 17, 305, 312), (37, 35, 306, 313), (55, 53, 307, 314), (11, 9, 308, 315), (29, 27, 309, 316), (47, 45, 310, 317), (3, 1, 319, 318), (1, 63, 311, 319)])
me_cylinder_004.use_remesh_preserve_volume = False
me_cylinder_004.use_remesh_preserve_attributes = False
me_cylinder_004.use_mirror_vertex_groups = False
me_cylinder_004.update()

# ---- objects
ob_cylinder = bpy.data.objects.new('Cylinder', me_cylinder_002)
ob_spot = bpy.data.objects.new('Spot', light_spot)
ob_point = bpy.data.objects.new('Point', light_point)
ob_camera = bpy.data.objects.new('Camera', cam_camera)
ob_cylinder_001 = bpy.data.objects.new('Cylinder.001', me_cylinder_004)

# ---- transforms, parenting, visibility, modifiers, constraints
ob_cylinder.location = (0.0, 0.0, 0.04412)
ob_cylinder.scale = (1.0, 1.0, 0.03962)
ob_cylinder.lineart.crease_threshold = 0.0
_m = ob_cylinder.modifiers.new('Subsurf', 'SUBSURF')
_m.uv_smooth = 'PRESERVE_CORNERS'
_m.quality = 2
_m.levels = 3
_m.show_only_control_edges = False
ob_spot.location = (-0.04553, 2.392, 5.682)
ob_spot.lineart.crease_threshold = 0.0
ob_point.location = (-2.34, 2.392, 3.369)
ob_point.lineart.crease_threshold = 0.0
ob_camera.location = (7.481, -6.508, 5.344)
ob_camera.rotation_euler = (1.109, 0.01082, 0.8149)
ob_camera.lock_rotations_4d = False
ob_camera.empty_display_type = 'ARROWS'
ob_camera.color = (0.0, 0.0, 0.0, 0.0)
ob_camera.display_type = 'WIRE'
ob_camera.lineart.crease_threshold = 0.0
ob_cylinder_001.location = (7.194e-08, 3.292e-07, 0.2496)
ob_cylinder_001.lineart.crease_threshold = 0.0
_m = ob_cylinder_001.modifiers.new('Subsurf', 'SUBSURF')
_m.uv_smooth = 'PRESERVE_CORNERS'
_m.quality = 2
_m.show_only_control_edges = False

# ---- collection membership
col_collection_1.objects.link(ob_cylinder)
col_collection_1.objects.link(ob_spot)
col_collection_1.objects.link(ob_point)
col_collection_1.objects.link(ob_camera)
col_collection_2.objects.link(ob_cylinder_001)

# ---- scene / render settings (as saved in the file)
scene.camera = ob_camera
scene.frame_start = 1; scene.frame_end = 250; scene.frame_set(1)
scene.render.engine = 'BLENDER_EEVEE_NEXT'
scene.render.resolution_percentage = 50
scene.render.dither_intensity = 0.0
scene.cycles.use_denoising = False
scene.cycles.samples = 10
scene.cycles.sampling_pattern = 'TABULATED_SOBOL'
scene.cycles.light_sampling_threshold = 0.0
scene.cycles.use_adaptive_sampling = False
scene.cycles.use_light_tree = False
scene.cycles.blur_glossy = 0.0
scene.cycles.pixel_filter_type = 'GAUSSIAN'
scene.cycles.sample_clamp_indirect = 0.0
scene.view_settings.view_transform = 'Standard'
bpy.context.view_layer.update()
